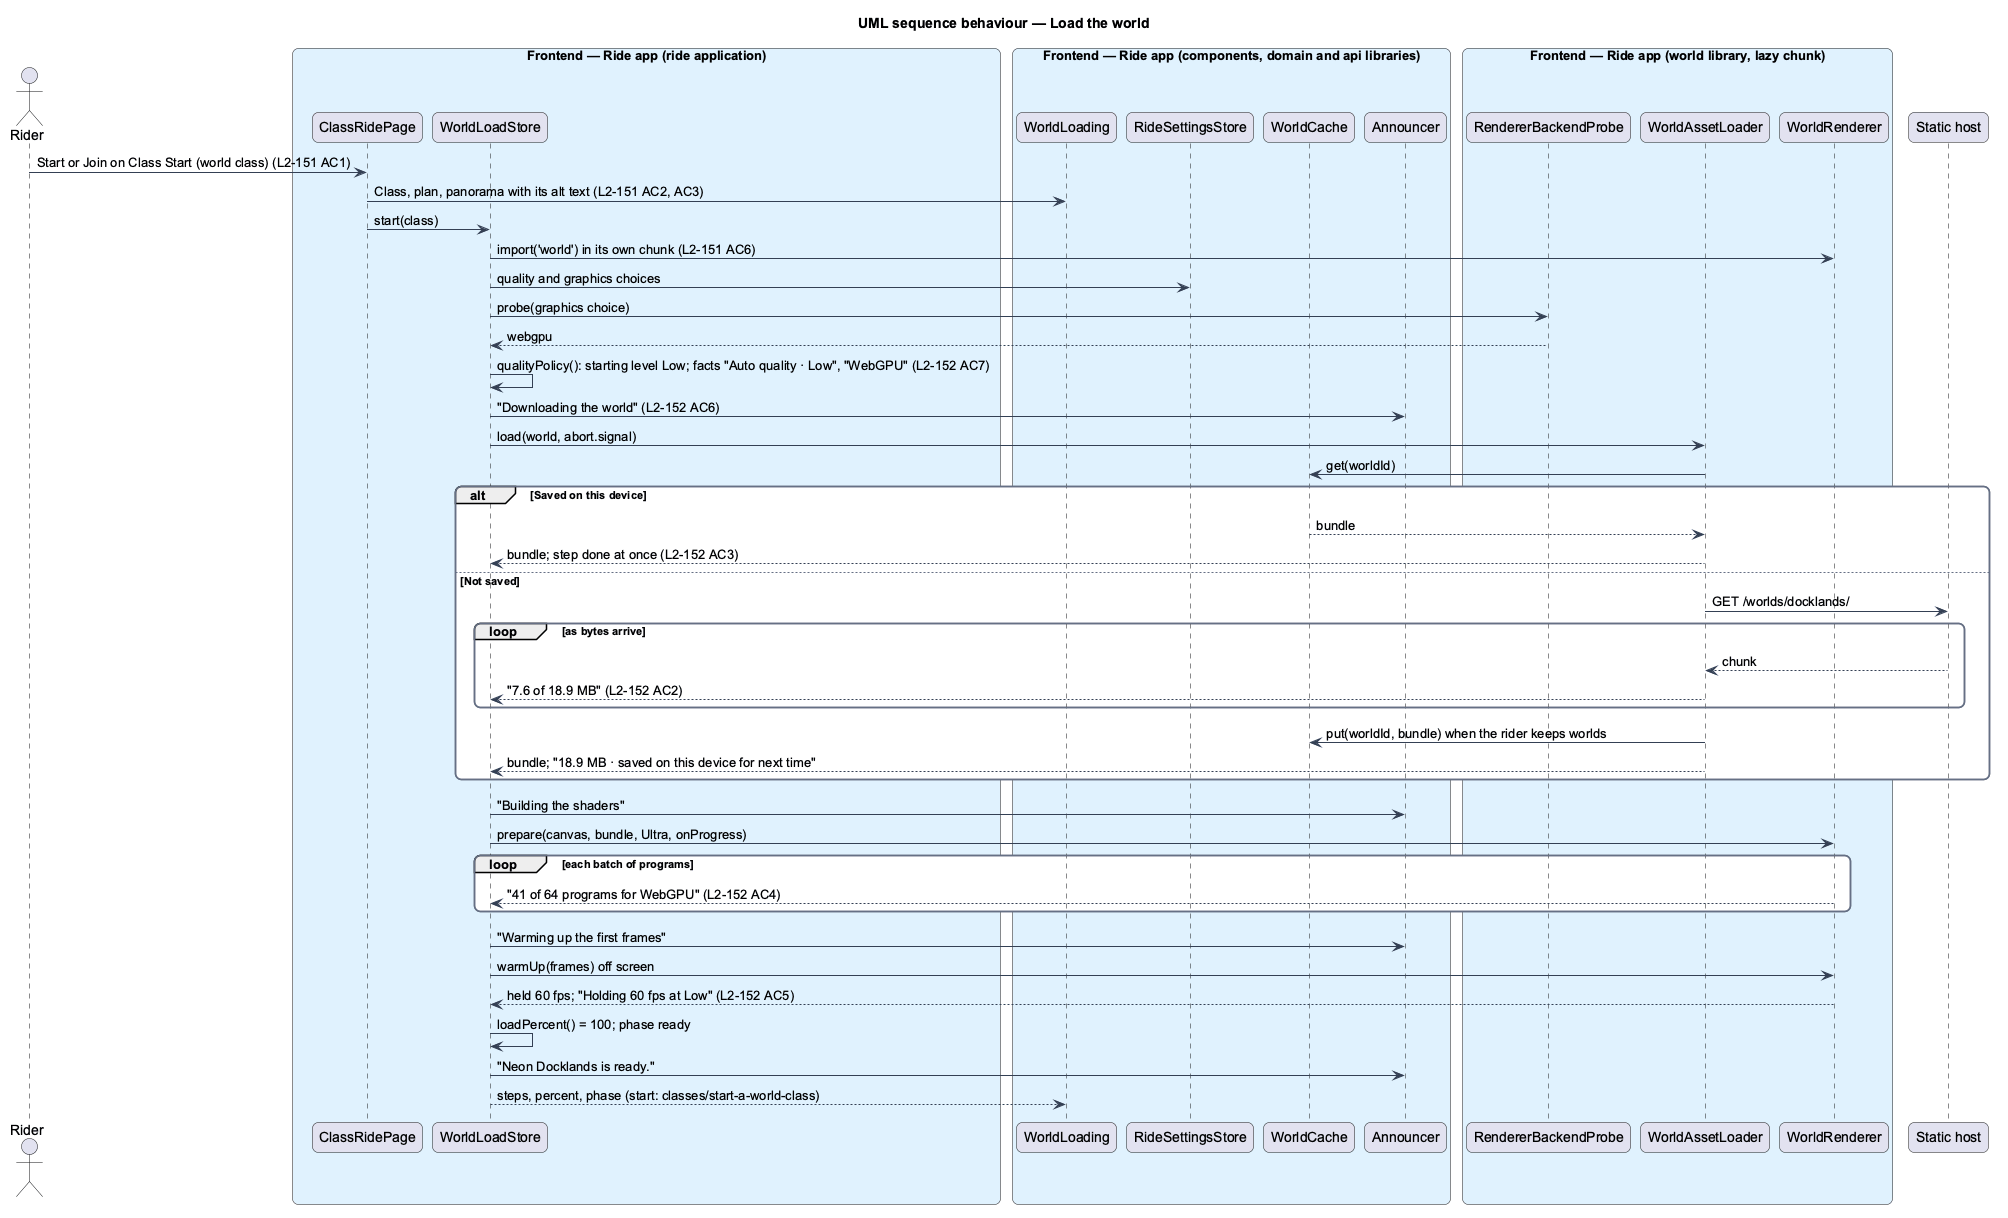

The diagram above was rendered by PlantUML. Its source (embedded in the PNG):
@startuml
title UML sequence behaviour — Load the world
skinparam backgroundColor #FFFFFF
skinparam shadowing false
skinparam roundcorner 12
skinparam defaultFontName Arial
skinparam ArrowColor #344054
skinparam rectangle {
  BorderColor #344054
  FontColor #101828
}
skinparam package {
  BorderColor #667085
  FontColor #101828
  BackgroundColor #F9FAFB
}
actor "Rider" as actor
box "Frontend — Ride app (ride application)" #E0F2FE
  participant "ClassRidePage" as page
  participant "WorldLoadStore" as store
end box
box "Frontend — Ride app (components, domain and api libraries)" #E0F2FE
  participant "WorldLoading" as view
  participant "RideSettingsStore" as settings
  participant "WorldCache" as cache
  participant "Announcer" as ann
end box
box "Frontend — Ride app (world library, lazy chunk)" #E0F2FE
  participant "RendererBackendProbe" as probe
  participant "WorldAssetLoader" as loader
  participant "WorldRenderer" as renderer
end box
participant "Static host" as host
actor -> page : Start or Join on Class Start (world class) (L2-151 AC1)
page -> view : Class, plan, panorama with its alt text (L2-151 AC2, AC3)
page -> store : start(class)
store -> renderer : import('world') in its own chunk (L2-151 AC6)
store -> settings : quality and graphics choices
store -> probe : probe(graphics choice)
probe --> store : webgpu
store -> store : qualityPolicy(): starting level Low; facts "Auto quality · Low", "WebGPU" (L2-152 AC7)
store -> ann : "Downloading the world" (L2-152 AC6)
store -> loader : load(world, abort.signal)
loader -> cache : get(worldId)
alt Saved on this device
  cache --> loader : bundle
  loader --> store : bundle; step done at once (L2-152 AC3)
else Not saved
  loader -> host : GET /worlds/docklands/
  loop as bytes arrive
    host --> loader : chunk
    loader --> store : "7.6 of 18.9 MB" (L2-152 AC2)
  end
  loader -> cache : put(worldId, bundle) when the rider keeps worlds
  loader --> store : bundle; "18.9 MB · saved on this device for next time"
end
store -> ann : "Building the shaders"
store -> renderer : prepare(canvas, bundle, Ultra, onProgress)
loop each batch of programs
  renderer --> store : "41 of 64 programs for WebGPU" (L2-152 AC4)
end
store -> ann : "Warming up the first frames"
store -> renderer : warmUp(frames) off screen
renderer --> store : held 60 fps; "Holding 60 fps at Low" (L2-152 AC5)
store -> store : loadPercent() = 100; phase ready
store -> ann : "Neon Docklands is ready."
store --> view : steps, percent, phase (start: classes/start-a-world-class)
@enduml